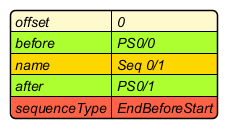

The diagram above was rendered by PlantUML. Its source (embedded in the PNG):
@startjson
<style>
.name {
BackGroundColor gold
FontColor black
FontStyle italic
}
.key {
BackGroundColor greenyellow
FontColor black
FontStyle italic
}
.date {
BackGroundColor lightskyblue
FontColor black
FontStyle italic
}
.elapsed {
BackGroundColor powderblue
FontColor black
FontStyle italic
}
.enum {
BackGroundColor tomato
FontColor black
FontStyle italic
}
.internaltime {
BackGroundColor lemonchiffon
FontColor black
FontStyle italic
}
.optional {
BackGroundColor white
FontColor black
FontStyle italic
}
</style>
#highlight "name" <<name>>
#highlight "disjunctiveResource" <<key>>
#highlight "cumulativeResource" <<key>>
#highlight "product" <<key>>
#highlight "process" <<key>>
#highlight "defaultProcess" <<key>>
#highlight "before" <<key>>
#highlight "after" <<key>>
#highlight "processStep" <<key>>
#highlight "solverRun" <<key>>
#highlight "solution" <<key>>
#highlight "order" <<key>>
#highlight "job" <<key>>
#highlight "task" <<key>>
#highlight "jobAssignment" <<key>>
#highlight "endDate" <<date>>
#highlight "startDate" <<date>>
#highlight "fromDate" <<date>>
#highlight "dueDate" <<date>>
#highlight "releaseDate" <<date>>
#highlight "fromDate" <<date>>
#highlight "timeout" <<elapsed>>
#highlight "time" <<elapsed>>
#highlight "sequenceType" <<enum>>
#highlight "solverBackend" <<enum>>
#highlight "solverStatus" <<enum>>
#highlight "modelType" <<enum>>
#highlight "objectiveType" <<enum>>
#highlight "severity" <<enum>>
#highlight "start" <<internaltime>>
#highlight "end" <<internaltime>>
#highlight "duration" <<internaltime>>
#highlight "due" <<internaltime>>
#highlight "release" <<internaltime>>
#highlight "due" <<internaltime>>
#highlight "early" <<internaltime>>
#highlight "late" <<internaltime>>
#highlight "from" <<internaltime>>
#highlight "durationFixed" <<internaltime>>
#highlight "durationPerUnit" <<internaltime>>
#highlight "offset" <<internaltime>>
#highlight "makespan" <<internaltime>>
#highlight "flowtime" <<internaltime>>
#highlight "totalEarliness" <<internaltime>>
#highlight "maxEarliness" <<internaltime>>
#highlight "totalLateness" <<internaltime>>
#highlight "maxLateness" <<internaltime>>
#highlight "waitBefore" <<internaltime>>
#highlight "waitAfter" <<internaltime>>
#highlight "maxWaitBefore" <<internaltime>>
#highlight "maxWaitAfter" <<internaltime>>
#highlight "totalWaitBefore" <<internaltime>>
#highlight "totalWaitAfter" <<internaltime>>
#highlight "earlinessWeight" <<optional>>
#highlight "latenessWeight" <<optional>>
#highlight "label" <<optional>>
{
  "offset": 0,
  "before": "PS0/0",
  "name": "Seq 0/1",
  "after": "PS0/1",
  "sequenceType": "EndBeforeStart"
}
@endjson